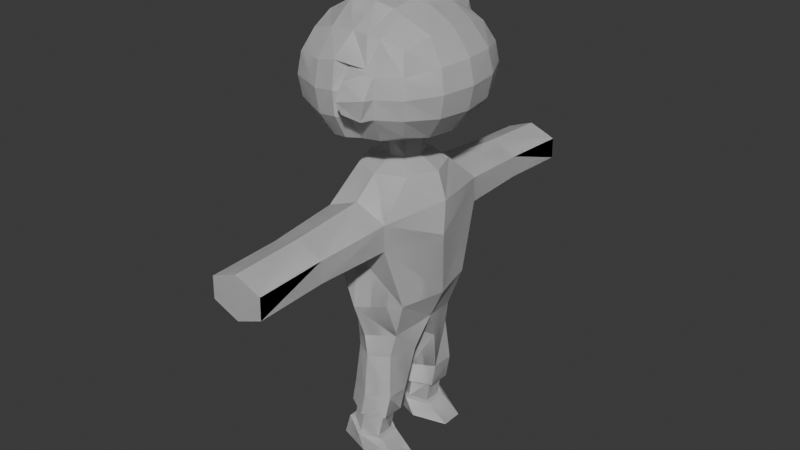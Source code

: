 # Source: captain.blend  (saved by Blender 5.1.29; exported with 4.5.12 LTS)
import bpy
from mathutils import Matrix  # noqa: F401  (used for matrix-valued properties, if any)

bpy.ops.wm.read_factory_settings(use_empty=True)
scene = bpy.context.scene
scene.name = 'Scene'

# ---- collections
col_collection = bpy.data.collections.new('Collection'); scene.collection.children.link(col_collection)

# ---- world
world_world = bpy.data.worlds.new('World'); scene.world = world_world
world_world.use_nodes = True; world_world.node_tree.nodes.clear()
_N = world_world.node_tree.nodes; _L = world_world.node_tree.links
n0 = _N.new('ShaderNodeOutputWorld'); n0.name = 'World Output'; n0.location = (200, 100)
n1 = _N.new('ShaderNodeBackground'); n1.name = 'Background'; n1.location = (-200, 100)
n1.inputs[0].default_value = (0.05088, 0.05088, 0.05088, 1.0)
_L.new(n1.outputs[0], n0.inputs[0])
n0.is_active_output = True
world_world.color = (0.05088, 0.05088, 0.05088)
world_world.sun_shadow_jitter_overblur = 0.0

# ---- meshes
me_roundcube = bpy.data.meshes.new('Roundcube')
me_roundcube.from_pydata([(0.4603, 0.5604, -0.5791), (0.2478, 0.6126, -0.6822), (0.03188, 0.626, -0.7162), (-0.1984, 0.6141, -0.6847), (0.5408, 0.6526, -0.2911), (0.3078, 0.7788, -0.2982), (0.05165, 0.7756, -0.369), (0.565, 0.6808, -0.002671), (0.3313, 0.8045, -0.01352), (0.0623, 0.811, -0.01842), (0.5408, 0.6526, 0.2862), (0.3134, 0.7774, 0.2745), (0.05165, 0.7756, 0.3381), (-0.4402, 0.5604, -0.5791), (-0.5158, 0.2841, -0.6808), (-0.5415, 0.0, -0.7092), (-0.7257, 0.0, -0.3534), (-0.776, 0.0, 8.319e-05), (-0.7257, 0.0, 0.3537), (0.549, 0.0, -0.7095), (0.5233, 0.284, -0.6809), (0.7334, 0.0, -0.3536), (0.6886, 0.3385, -0.3385), (0.7838, 0.0, 0.0), (0.7334, 0.3536, 0.0), (0.7334, 0.0, 0.3536), (0.6886, 0.3385, 0.3385), (0.2223, 0.0, -0.8813), (-0.2132, 0.0, -0.8313), (0.1585, 0.1639, -0.8813), (0.004534, 0.2277, -0.8313), (-0.1495, 0.1639, -0.8313), (0.4603, 0.5604, 0.5756), (0.2503, 0.6188, 0.6711), (0.5319, 0.2887, 0.677), (0.2684, 0.3372, 0.8778), (0.5554, 0.0, 0.7071), (0.2781, 0.0, 0.9378), (0.002251, 0.0, 1.003), (-0.273, 0.0, 0.9372), (-0.548, 0.0, 0.7077), (-0.3565, 0.5134, -5.817), (0.3467, 0.5118, -5.872), (-0.3595, 0.2885, -5.829), (0.3437, 0.2869, -5.883), (0.1977, 0.0, -1.188), (-0.003424, 0.625, -5.839), (-0.1888, 0.0, -1.188), (0.1411, 0.1454, -1.188), (0.004477, 0.202, -1.188), (-0.1322, 0.1454, -1.188), (-0.009366, 0.1753, -5.862), (-0.08839, 0.1512, -5.56), (0.5043, 0.0, -1.745), (0.121, 0.2711, -5.633), (-0.4954, 0.0, -1.745), (0.3377, 0.6773, -1.823), (0.004502, 0.6744, -1.629), (-0.3287, 0.6773, -1.822), (0.1256, 0.5126, -5.626), (-0.2849, 0.3079, -1.337), (0.004485, 0.4278, -1.337), (0.2938, 0.3079, -1.337), (0.4137, 0.0, -1.337), (-0.4047, 0.0, -1.337), (-0.2932, 0.2728, -5.48), (-0.2886, 0.5143, -5.474), (-0.07921, 0.6342, -5.547), (-0.2235, 0.4879, -4.826), (0.4877, 0.0, -2.287), (-0.4788, 0.0, -2.287), (0.3376, 0.6831, -2.209), (0.00444, 0.6859, -2.403), (-0.3287, 0.6831, -2.209), (0.2293, 0.4862, -4.826), (-0.2246, 0.2464, -4.833), (0.4908, 0.0, -3.203), (-0.5062, 0.0, -3.228), (0.3751, 0.4642, -3.203), (0.004414, 0.7398, -3.22), (-0.275, 0.4599, -3.234), (0.2282, 0.2447, -4.833), (0.003457, 0.6078, -4.822), (0.001282, 0.1248, -4.837), (0.2762, 0.1524, -4.168), (0.002049, 0.1529, -4.21), (-0.2709, 0.1524, -4.168), (0.1986, 0.4414, -4.171), (0.002649, 0.558, -4.172), (-0.1933, 0.4414, -4.171), (0.3435, 0.0, -3.676), (0.002938, 0.0, -3.742), (-0.4551, 0.0, -3.635), (0.2435, 0.4157, -3.799), (0.003765, 0.596, -3.787), (-0.2363, 0.4157, -3.819), (-0.2779, 1.445, -1.898), (-0.2779, 1.45, -2.226), (0.2869, 1.445, -1.898), (0.004506, 1.442, -1.734), (0.2868, 1.45, -2.226), (0.004453, 1.452, -2.389), (-0.2779, 2.168, -1.945), (-0.2779, 2.173, -2.273), (0.2869, 2.168, -1.945), (0.004514, 2.166, -1.781), (0.2869, 2.173, -2.273), (0.004461, 2.175, -2.437), (0.1423, 0.9855, 0.238), (0.2288, 0.8172, 0.2846), (0.1111, 1.036, -0.01866), (0.2946, 0.8785, -0.01376), (0.1319, 0.9848, -0.1984), (0.2307, 0.8563, -0.3266), (-0.256, 0.5011, -5.15), (-0.03788, 0.621, -5.184), (0.1774, 0.4994, -5.226), (-0.2589, 0.2596, -5.157), (0.1746, 0.2579, -5.233), (-0.04356, 0.138, -5.198), (0.1302, 0.4717, -5.221), (0.07712, 0.487, -5.621), (-0.2111, 0.2865, -5.161), (-0.2466, 0.3018, -5.484), (0.0733, 0.2976, -5.626), (-0.09144, 0.2061, -5.557), (-0.08399, 0.5794, -5.548), (-0.2431, 0.484, -5.479), (-0.04186, 0.1929, -5.196), (-0.2088, 0.4734, -5.156), (-0.03758, 0.566, -5.186), (0.1282, 0.2866, -5.226), (-0.06638, 0.7234, -0.6982), (-0.04468, 0.8779, -0.3374), (-0.2183, 0.6996, -0.7231), (-0.2503, 0.8529, -0.3744), (-0.4996, 0.6242, -0.619), (-0.5772, 0.7216, -0.3154), (-0.03176, 0.9167, 0.03779), (-0.2538, 0.8959, -0.01288), (-0.6011, 0.7529, -0.002604), (-0.03861, 0.877, 0.4229), (0.2254, 0.7627, 0.3315), (-0.2494, 0.8533, 0.3516), (-0.5767, 0.7222, 0.3101), (0.185, 0.7075, 0.7364), (0.03293, 0.7061, 0.7576), (-0.2262, 0.692, 0.7272), (-0.4967, 0.6211, 0.6238), (-0.5983, 0.3089, -0.7228), (-0.7679, 0.3676, -0.366), (-0.6318, 0.0, -0.7435), (-0.8221, 0.0, -0.373), (-0.8164, 0.3842, 2.662e-05), (-0.8768, 0.0, 0.009254), (-0.768, 0.3679, 0.3655), (-0.8223, 0.0, 0.3909), (-0.595, 0.3173, 0.7348), (-0.6274, 0.0, 0.7759), (0.2096, 0.3877, 0.9728), (0.005475, 0.388, 1.022), (-0.2974, 0.3735, 0.9582), (0.217, 0.0, 1.046), (-0.002039, 0.0, 1.104), (-0.3187, 0.0, 1.03)], [], [(0, 1, 5, 4), (1, 2, 6, 5), (4, 5, 8, 7), (9, 12, 108, 110), (11, 8, 111, 109), (7, 8, 11, 10), (6, 9, 110, 112), (8, 5, 113, 111), (10, 11, 33, 32), (14, 15, 151, 149), (40, 39, 164, 158), (6, 2, 132, 133), (39, 38, 163, 164), (18, 40, 158, 156), (11, 12, 141, 142), (16, 17, 154, 152), (13, 14, 149, 136), (12, 9, 138, 141), (38, 37, 162, 163), (19, 20, 22, 21), (20, 0, 4, 22), (21, 22, 24, 23), (22, 4, 7, 24), (23, 24, 26, 25), (24, 7, 10, 26), (25, 26, 34, 36), (26, 10, 32, 34), (19, 27, 29, 20), (28, 31, 50, 47), (28, 15, 14, 31), (20, 29, 1, 0), (29, 30, 2, 1), (30, 31, 3, 2), (31, 14, 13, 3), (32, 33, 35, 34), (3, 13, 136, 134), (33, 11, 142, 145), (9, 6, 133, 138), (34, 35, 37, 36), (17, 18, 156, 154), (35, 33, 145, 159), (37, 35, 159, 162), (62, 63, 53, 56), (61, 62, 56, 57), (60, 61, 57, 58), (29, 27, 45, 48), (31, 30, 49, 50), (30, 29, 48, 49), (58, 57, 99, 96), (55, 58, 73, 70), (59, 54, 44, 42), (64, 60, 58, 55), (67, 59, 42, 46), (52, 65, 43, 51), (47, 50, 60, 64), (65, 66, 41, 43), (51, 43, 41, 46), (50, 49, 61, 60), (44, 51, 46, 42), (49, 48, 62, 61), (48, 45, 63, 62), (72, 71, 78, 79), (117, 114, 129, 122), (73, 72, 79, 80), (54, 59, 121, 124), (119, 117, 122, 128), (73, 58, 96, 97), (56, 53, 69, 71), (116, 118, 131, 120), (78, 76, 90, 93), (79, 78, 93, 94), (54, 52, 51, 44), (80, 79, 94, 95), (71, 69, 76, 78), (66, 67, 46, 41), (86, 89, 68, 75), (70, 73, 80, 77), (85, 86, 75, 83), (88, 87, 74, 82), (84, 85, 83, 81), (87, 84, 81, 74), (89, 88, 82, 68), (67, 66, 127, 126), (77, 80, 95, 92), (118, 119, 128, 131), (85, 84, 90, 91), (86, 85, 91, 92), (84, 87, 93, 90), (87, 88, 94, 93), (89, 86, 92, 95), (88, 89, 95, 94), (99, 98, 104, 105), (100, 101, 107, 106), (57, 56, 98, 99), (56, 71, 100, 98), (72, 73, 97, 101), (71, 72, 101, 100), (102, 105, 107, 103), (105, 104, 106, 107), (98, 100, 106, 104), (101, 97, 103, 107), (96, 99, 105, 102), (97, 96, 102, 103), (12, 11, 109, 108), (5, 6, 112, 113), (111, 110, 108, 109), (113, 112, 110, 111), (15, 16, 152, 151), (2, 3, 134, 132), (81, 83, 119, 118), (83, 75, 117, 119), (82, 74, 116, 115), (68, 82, 115, 114), (74, 81, 118, 116), (75, 68, 114, 117), (122, 129, 127, 123), (120, 131, 124, 121), (129, 130, 126, 127), (130, 120, 121, 126), (128, 122, 123, 125), (131, 128, 125, 124), (65, 52, 125, 123), (59, 67, 126, 121), (115, 116, 120, 130), (52, 54, 124, 125), (66, 65, 123, 127), (114, 115, 130, 129), (132, 134, 135, 133), (134, 136, 137, 135), (135, 137, 140, 139), (139, 140, 144, 143), (142, 141, 146, 145), (141, 143, 147, 146), (143, 144, 148, 147), (136, 149, 150, 137), (149, 151, 152, 150), (137, 150, 153, 140), (150, 152, 154, 153), (140, 153, 155, 144), (153, 154, 156, 155), (144, 155, 157, 148), (155, 156, 158, 157), (145, 146, 160, 159), (146, 147, 161, 160), (147, 148, 157, 161), (159, 160, 163, 162), (160, 161, 164, 163), (161, 157, 158, 164), (135, 139, 138, 133), (141, 138, 139, 143)])
me_roundcube.use_mirror_y = True
me_roundcube.update()
me_roundcube_001 = bpy.data.meshes.new('Roundcube.001')
me_roundcube_001.from_pydata([(0.4603, 0.5604, -0.5791), (0.2478, 0.6126, -0.6822), (0.03188, 0.626, -0.7162), (-0.1984, 0.6141, -0.6847), (0.5408, 0.6526, -0.2911), (0.3078, 0.7788, -0.2982), (0.05165, 0.7756, -0.369), (0.565, 0.6808, -0.002671), (0.3313, 0.8045, -0.01352), (0.0623, 0.811, -0.01842), (0.5408, 0.6526, 0.2862), (0.3134, 0.7774, 0.2745), (0.05165, 0.7756, 0.3381), (-0.4402, 0.5604, -0.5791), (-0.5158, 0.2841, -0.6808), (-0.5415, 0.0, -0.7092), (-0.7257, 0.0, -0.3534), (-0.776, 0.0, 8.319e-05), (-0.7257, 0.0, 0.3537), (0.549, 0.0, -0.7095), (0.5233, 0.284, -0.6809), (0.7334, 0.0, -0.3536), (0.6886, 0.3385, -0.3385), (0.7838, 0.0, 0.0), (0.7334, 0.3536, 0.0), (0.7334, 0.0, 0.3536), (0.6886, 0.3385, 0.3385), (0.2223, 0.0, -0.8813), (-0.2132, 0.0, -0.8313), (0.1585, 0.1639, -0.8813), (0.004534, 0.2277, -0.8313), (-0.1495, 0.1639, -0.8313), (0.4603, 0.5604, 0.5756), (0.2503, 0.6188, 0.6711), (0.5319, 0.2887, 0.677), (0.2684, 0.3372, 0.8778), (0.5554, 0.0, 0.7071), (0.2781, 0.0, 0.9378), (0.002251, 0.0, 1.003), (-0.273, 0.0, 0.9372), (-0.548, 0.0, 0.7077), (-0.3565, 0.5134, -5.817), (0.3467, 0.5118, -5.872), (-0.3595, 0.2885, -5.829), (0.3437, 0.2869, -5.883), (0.1977, 0.0, -1.188), (-0.003424, 0.625, -5.839), (-0.1888, 0.0, -1.188), (0.1411, 0.1454, -1.188), (0.004477, 0.202, -1.188), (-0.1322, 0.1454, -1.188), (-0.009366, 0.1753, -5.862), (-0.08839, 0.1512, -5.56), (0.5043, 0.0, -1.745), (0.121, 0.2711, -5.633), (-0.4954, 0.0, -1.745), (0.3377, 0.6773, -1.823), (0.004502, 0.6744, -1.629), (-0.3287, 0.6773, -1.822), (0.1256, 0.5126, -5.626), (-0.2849, 0.3079, -1.337), (0.004485, 0.4278, -1.337), (0.2938, 0.3079, -1.337), (0.4137, 0.0, -1.337), (-0.4047, 0.0, -1.337), (-0.2932, 0.2728, -5.48), (-0.2886, 0.5143, -5.474), (-0.07921, 0.6342, -5.547), (-0.2235, 0.4879, -4.826), (0.4877, 0.0, -2.287), (-0.4788, 0.0, -2.287), (0.3376, 0.6831, -2.209), (0.00444, 0.6859, -2.403), (-0.3287, 0.6831, -2.209), (0.2293, 0.4862, -4.826), (-0.2246, 0.2464, -4.833), (0.4908, 0.0, -3.203), (-0.5062, 0.0, -3.228), (0.3751, 0.4642, -3.203), (0.004414, 0.7398, -3.22), (-0.275, 0.4599, -3.234), (0.2282, 0.2447, -4.833), (0.003457, 0.6078, -4.822), (0.001282, 0.1248, -4.837), (0.2762, 0.1524, -4.168), (0.002049, 0.1529, -4.21), (-0.2709, 0.1524, -4.168), (0.1986, 0.4414, -4.171), (0.002649, 0.558, -4.172), (-0.1933, 0.4414, -4.171), (0.3435, 0.0, -3.676), (0.002938, 0.0, -3.742), (-0.4551, 0.0, -3.635), (0.2435, 0.4157, -3.799), (0.003765, 0.596, -3.787), (-0.2363, 0.4157, -3.819), (-0.2779, 1.445, -1.898), (-0.2779, 1.45, -2.226), (0.2869, 1.445, -1.898), (0.004506, 1.442, -1.734), (0.2868, 1.45, -2.226), (0.004453, 1.452, -2.389), (-0.2779, 2.168, -1.945), (-0.2779, 2.173, -2.273), (0.2869, 2.168, -1.945), (0.004514, 2.166, -1.781), (0.2869, 2.173, -2.273), (0.004461, 2.175, -2.437), (0.1423, 0.9855, 0.238), (0.2288, 0.8172, 0.2846), (0.1111, 1.036, -0.01866), (0.2946, 0.8785, -0.01376), (0.1319, 0.9848, -0.1984), (0.2307, 0.8563, -0.3266), (-0.256, 0.5011, -5.15), (-0.03788, 0.621, -5.184), (0.1774, 0.4994, -5.226), (-0.2589, 0.2596, -5.157), (0.1746, 0.2579, -5.233), (-0.04356, 0.138, -5.198), (0.1302, 0.4717, -5.221), (0.07712, 0.487, -5.621), (-0.2111, 0.2865, -5.161), (-0.2466, 0.3018, -5.484), (0.0733, 0.2976, -5.626), (-0.09144, 0.2061, -5.557), (-0.08399, 0.5794, -5.548), (-0.2431, 0.484, -5.479), (-0.04186, 0.1929, -5.196), (-0.2088, 0.4734, -5.156), (-0.03758, 0.566, -5.186), (0.1282, 0.2866, -5.226), (-0.06638, 0.7234, -0.6982), (-0.04468, 0.8779, -0.3374), (-0.2183, 0.6996, -0.7231), (-0.2503, 0.8529, -0.3744), (-0.4996, 0.6242, -0.619), (-0.5772, 0.7216, -0.3154), (-0.03176, 0.9167, 0.03779), (-0.2538, 0.8959, -0.01288), (-0.6011, 0.7529, -0.002604), (-0.03861, 0.877, 0.4229), (0.2254, 0.7627, 0.3315), (-0.2494, 0.8533, 0.3516), (-0.5767, 0.7222, 0.3101), (0.185, 0.7075, 0.7364), (0.03293, 0.7061, 0.7576), (-0.2262, 0.692, 0.7272), (-0.4967, 0.6211, 0.6238), (-0.5983, 0.3089, -0.7228), (-0.7679, 0.3676, -0.366), (-0.6318, 0.0, -0.7435), (-0.8221, 0.0, -0.373), (-0.8164, 0.3842, 2.662e-05), (-0.8768, 0.0, 0.009254), (-0.768, 0.3679, 0.3655), (-0.8223, 0.0, 0.3909), (-0.595, 0.3173, 0.7348), (-0.6274, 0.0, 0.7759), (0.2096, 0.3877, 0.9728), (0.005475, 0.388, 1.022), (-0.2974, 0.3735, 0.9582), (0.217, 0.0, 1.046), (-0.002039, 0.0, 1.104), (-0.3187, 0.0, 1.03)], [], [(0, 1, 5, 4), (1, 2, 6, 5), (4, 5, 8, 7), (9, 12, 108, 110), (11, 8, 111, 109), (7, 8, 11, 10), (6, 9, 110, 112), (8, 5, 113, 111), (10, 11, 33, 32), (14, 15, 151, 149), (40, 39, 164, 158), (6, 2, 132, 133), (39, 38, 163, 164), (18, 40, 158, 156), (11, 12, 141, 142), (16, 17, 154, 152), (13, 14, 149, 136), (12, 9, 138, 141), (38, 37, 162, 163), (19, 20, 22, 21), (20, 0, 4, 22), (21, 22, 24, 23), (22, 4, 7, 24), (23, 24, 26, 25), (24, 7, 10, 26), (25, 26, 34, 36), (26, 10, 32, 34), (19, 27, 29, 20), (28, 31, 50, 47), (28, 15, 14, 31), (20, 29, 1, 0), (29, 30, 2, 1), (30, 31, 3, 2), (31, 14, 13, 3), (32, 33, 35, 34), (3, 13, 136, 134), (33, 11, 142, 145), (9, 6, 133, 138), (34, 35, 37, 36), (17, 18, 156, 154), (35, 33, 145, 159), (37, 35, 159, 162), (62, 63, 53, 56), (61, 62, 56, 57), (60, 61, 57, 58), (29, 27, 45, 48), (31, 30, 49, 50), (30, 29, 48, 49), (58, 57, 99, 96), (55, 58, 73, 70), (59, 54, 44, 42), (64, 60, 58, 55), (67, 59, 42, 46), (52, 65, 43, 51), (47, 50, 60, 64), (65, 66, 41, 43), (51, 43, 41, 46), (50, 49, 61, 60), (44, 51, 46, 42), (49, 48, 62, 61), (48, 45, 63, 62), (72, 71, 78, 79), (117, 114, 129, 122), (73, 72, 79, 80), (54, 59, 121, 124), (119, 117, 122, 128), (73, 58, 96, 97), (56, 53, 69, 71), (116, 118, 131, 120), (78, 76, 90, 93), (79, 78, 93, 94), (54, 52, 51, 44), (80, 79, 94, 95), (71, 69, 76, 78), (66, 67, 46, 41), (86, 89, 68, 75), (70, 73, 80, 77), (85, 86, 75, 83), (88, 87, 74, 82), (84, 85, 83, 81), (87, 84, 81, 74), (89, 88, 82, 68), (67, 66, 127, 126), (77, 80, 95, 92), (118, 119, 128, 131), (85, 84, 90, 91), (86, 85, 91, 92), (84, 87, 93, 90), (87, 88, 94, 93), (89, 86, 92, 95), (88, 89, 95, 94), (99, 98, 104, 105), (100, 101, 107, 106), (57, 56, 98, 99), (56, 71, 100, 98), (72, 73, 97, 101), (71, 72, 101, 100), (102, 105, 107, 103), (105, 104, 106, 107), (98, 100, 106, 104), (101, 97, 103, 107), (96, 99, 105, 102), (97, 96, 102, 103), (12, 11, 109, 108), (5, 6, 112, 113), (111, 110, 108, 109), (113, 112, 110, 111), (15, 16, 152, 151), (2, 3, 134, 132), (81, 83, 119, 118), (83, 75, 117, 119), (82, 74, 116, 115), (68, 82, 115, 114), (74, 81, 118, 116), (75, 68, 114, 117), (122, 129, 127, 123), (120, 131, 124, 121), (129, 130, 126, 127), (130, 120, 121, 126), (128, 122, 123, 125), (131, 128, 125, 124), (65, 52, 125, 123), (59, 67, 126, 121), (115, 116, 120, 130), (52, 54, 124, 125), (66, 65, 123, 127), (114, 115, 130, 129), (132, 134, 135, 133), (134, 136, 137, 135), (135, 137, 140, 139), (139, 140, 144, 143), (142, 141, 146, 145), (141, 143, 147, 146), (143, 144, 148, 147), (136, 149, 150, 137), (149, 151, 152, 150), (137, 150, 153, 140), (150, 152, 154, 153), (140, 153, 155, 144), (153, 154, 156, 155), (144, 155, 157, 148), (155, 156, 158, 157), (145, 146, 160, 159), (146, 147, 161, 160), (147, 148, 157, 161), (159, 160, 163, 162), (160, 161, 164, 163), (161, 157, 158, 164), (135, 139, 138, 133), (141, 138, 139, 143)])
me_roundcube_001.use_mirror_y = True
me_roundcube_001.update()

# ---- objects
ob_roundcube = bpy.data.objects.new('Roundcube', me_roundcube)
ob_roundcube_001 = bpy.data.objects.new('Roundcube.001', me_roundcube_001)

# ---- transforms, parenting, visibility, modifiers, constraints
ob_roundcube.location = (0.0, 0.0, 3.152)
ob_roundcube.scale = (1.0, 1.0, 0.678)
ob_roundcube.use_mesh_mirror_y = True
_m = ob_roundcube.modifiers.new('Mirror', 'MIRROR')
_m.use_axis = (False, True, False)
_m.use_clip = True
ob_roundcube_001.location = (0.0, 0.0, 3.152)
ob_roundcube_001.scale = (1.0, 1.0, 0.678)
ob_roundcube_001.use_mesh_mirror_y = True
_m = ob_roundcube_001.modifiers.new('Mirror', 'MIRROR')
_m.use_axis = (False, True, False)
_m.use_clip = True

# ---- collection membership
col_collection.objects.link(ob_roundcube)
col_collection.objects.link(ob_roundcube_001)

# ---- scene / render settings (as saved in the file)
scene.frame_start = 1; scene.frame_end = 250; scene.frame_set(1)
scene.render.engine = 'BLENDER_EEVEE_NEXT'
scene.render.bake_bias = 0.0
scene.render.bake_samples = 0
scene.cycles.sampling_pattern = 'TABULATED_SOBOL'
scene.eevee.use_volume_custom_range = False
bpy.context.view_layer.update()

# ---- added for rendering (the .blend has no active camera and no usable light): camera, sun
cam_auto = bpy.data.cameras.new('AutoCamera')
cam_auto.lens = 50.0
cam_auto.sensor_width = 36.0
cam_auto.clip_end = 1000.0
ob_auto_camera = bpy.data.objects.new('AutoCamera', cam_auto)
scene.collection.objects.link(ob_auto_camera)
ob_auto_camera.location = (6.0994, -7.37511, 6.4482)
ob_auto_camera.rotation_euler = (1.09748, -7.21219e-08, 0.694738)
scene.camera = ob_auto_camera
light_auto_sun = bpy.data.lights.new('AutoSun', 'SUN')
light_auto_sun.energy = 3.0
light_auto_sun.angle = 0.0523599
ob_auto_sun = bpy.data.objects.new('AutoSun', light_auto_sun)
scene.collection.objects.link(ob_auto_sun)
ob_auto_sun.rotation_euler = (0.872665, 0.174533, 0.523599)
bpy.context.view_layer.update()
